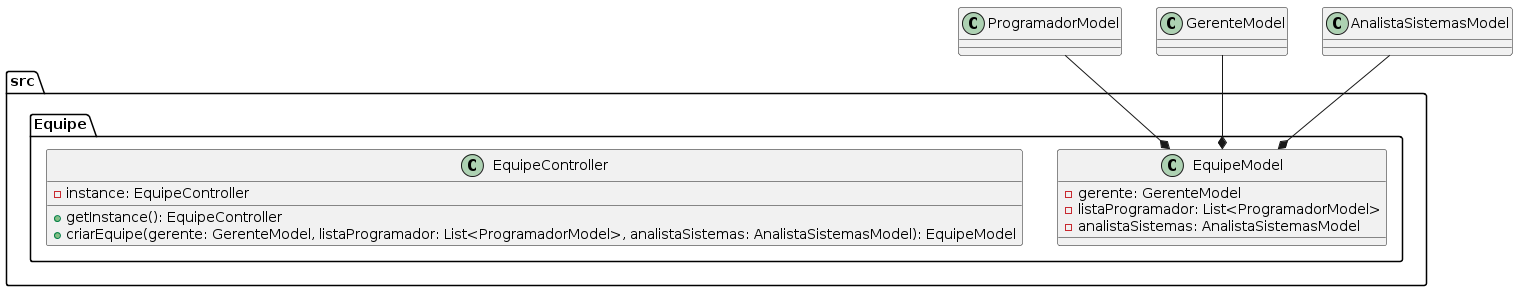

The diagram above was rendered by PlantUML. Its source (embedded in the PNG):
@startuml
package "src.Equipe" {
    class EquipeController {
        - instance: EquipeController
        + getInstance(): EquipeController
        + criarEquipe(gerente: GerenteModel, listaProgramador: List<ProgramadorModel>, analistaSistemas: AnalistaSistemasModel): EquipeModel
    }

    class EquipeModel {
        - gerente: GerenteModel
        - listaProgramador: List<ProgramadorModel>
        - analistaSistemas: AnalistaSistemasModel
    }
}

ProgramadorModel --* EquipeModel
GerenteModel --* EquipeModel
AnalistaSistemasModel --* EquipeModel
@enduml